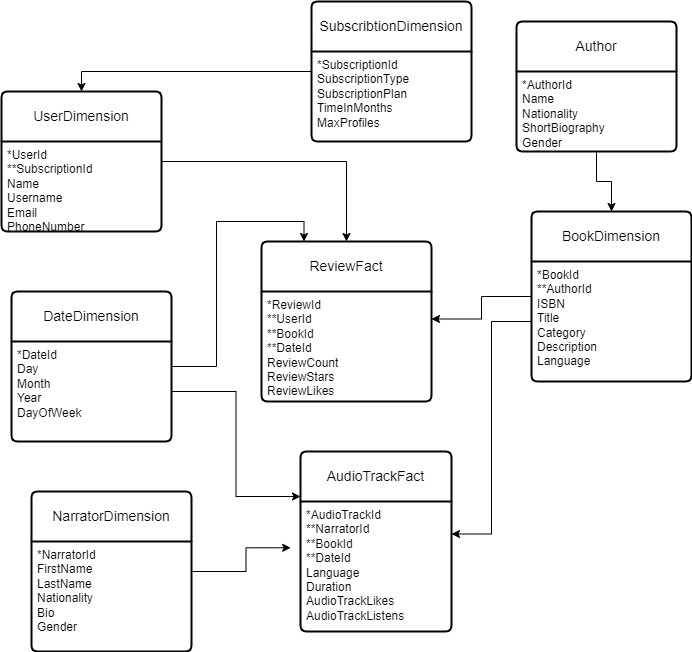

The diagram above was exported from draw.io. Its source (the exported page's mxGraphModel, read from the mxfile embedded in the PNG):
<mxGraphModel dx="792" dy="1180" grid="1" gridSize="10" guides="1" tooltips="1" connect="1" arrows="1" fold="1" page="1" pageScale="1" pageWidth="850" pageHeight="1100" math="0" shadow="0">
  <root>
    <mxCell id="0" />
    <mxCell id="1" parent="0" />
    <mxCell id="2jNAxMulRYA06e51K-HF-5" style="edgeStyle=orthogonalEdgeStyle;rounded=0;orthogonalLoop=1;jettySize=auto;html=1;entryX=0.25;entryY=0;entryDx=0;entryDy=0;" edge="1" parent="1" source="4QM_SH4c7OSgnXp-taPd-9" target="4QM_SH4c7OSgnXp-taPd-22">
      <mxGeometry relative="1" as="geometry" />
    </mxCell>
    <mxCell id="4QM_SH4c7OSgnXp-taPd-9" value="DateDimension" style="swimlane;childLayout=stackLayout;horizontal=1;startSize=50;horizontalStack=0;rounded=1;fontSize=14;fontStyle=0;strokeWidth=2;resizeParent=0;resizeLast=1;shadow=0;dashed=0;align=center;arcSize=4;whiteSpace=wrap;html=1;" parent="1" vertex="1">
      <mxGeometry x="80" y="520" width="160" height="150" as="geometry" />
    </mxCell>
    <mxCell id="4QM_SH4c7OSgnXp-taPd-10" value="*DateId&lt;br&gt;Day&lt;br&gt;Month&lt;br&gt;Year&lt;br&gt;DayOfWeek" style="align=left;strokeColor=none;fillColor=none;spacingLeft=4;fontSize=12;verticalAlign=top;resizable=0;rotatable=0;part=1;html=1;" parent="4QM_SH4c7OSgnXp-taPd-9" vertex="1">
      <mxGeometry y="50" width="160" height="100" as="geometry" />
    </mxCell>
    <mxCell id="4QM_SH4c7OSgnXp-taPd-11" value="BookDimension" style="swimlane;childLayout=stackLayout;horizontal=1;startSize=50;horizontalStack=0;rounded=1;fontSize=14;fontStyle=0;strokeWidth=2;resizeParent=0;resizeLast=1;shadow=0;dashed=0;align=center;arcSize=4;whiteSpace=wrap;html=1;" parent="1" vertex="1">
      <mxGeometry x="600" y="440" width="160" height="170" as="geometry" />
    </mxCell>
    <mxCell id="4QM_SH4c7OSgnXp-taPd-12" value="*BookId&lt;br&gt;**AuthorId&lt;br&gt;ISBN&lt;br&gt;Title&lt;br&gt;Category&lt;br&gt;Description&lt;br&gt;Language" style="align=left;strokeColor=none;fillColor=none;spacingLeft=4;fontSize=12;verticalAlign=top;resizable=0;rotatable=0;part=1;html=1;" parent="4QM_SH4c7OSgnXp-taPd-11" vertex="1">
      <mxGeometry y="50" width="160" height="120" as="geometry" />
    </mxCell>
    <mxCell id="4QM_SH4c7OSgnXp-taPd-14" value="NarratorDimension" style="swimlane;childLayout=stackLayout;horizontal=1;startSize=50;horizontalStack=0;rounded=1;fontSize=14;fontStyle=0;strokeWidth=2;resizeParent=0;resizeLast=1;shadow=0;dashed=0;align=center;arcSize=4;whiteSpace=wrap;html=1;" parent="1" vertex="1">
      <mxGeometry x="100" y="720" width="160" height="160" as="geometry" />
    </mxCell>
    <mxCell id="4QM_SH4c7OSgnXp-taPd-15" value="*NarratorId&lt;br&gt;FirstName&lt;br&gt;LastName&lt;br&gt;Nationality&lt;br&gt;Bio&lt;br&gt;Gender" style="align=left;strokeColor=none;fillColor=none;spacingLeft=4;fontSize=12;verticalAlign=top;resizable=0;rotatable=0;part=1;html=1;" parent="4QM_SH4c7OSgnXp-taPd-14" vertex="1">
      <mxGeometry y="50" width="160" height="110" as="geometry" />
    </mxCell>
    <mxCell id="2jNAxMulRYA06e51K-HF-13" style="edgeStyle=orthogonalEdgeStyle;rounded=0;orthogonalLoop=1;jettySize=auto;html=1;entryX=0.5;entryY=0;entryDx=0;entryDy=0;" edge="1" parent="1" source="4QM_SH4c7OSgnXp-taPd-16" target="4QM_SH4c7OSgnXp-taPd-18">
      <mxGeometry relative="1" as="geometry" />
    </mxCell>
    <mxCell id="4QM_SH4c7OSgnXp-taPd-16" value="SubscribtionDimension" style="swimlane;childLayout=stackLayout;horizontal=1;startSize=50;horizontalStack=0;rounded=1;fontSize=14;fontStyle=0;strokeWidth=2;resizeParent=0;resizeLast=1;shadow=0;dashed=0;align=center;arcSize=4;whiteSpace=wrap;html=1;" parent="1" vertex="1">
      <mxGeometry x="380" y="230" width="160" height="140" as="geometry" />
    </mxCell>
    <mxCell id="4QM_SH4c7OSgnXp-taPd-17" value="*SubscriptionId&lt;br&gt;SubscriptionType&lt;br&gt;SubscriptionPlan&lt;br&gt;TimeInMonths&lt;br&gt;MaxProfiles" style="align=left;strokeColor=none;fillColor=none;spacingLeft=4;fontSize=12;verticalAlign=top;resizable=0;rotatable=0;part=1;html=1;" parent="4QM_SH4c7OSgnXp-taPd-16" vertex="1">
      <mxGeometry y="50" width="160" height="90" as="geometry" />
    </mxCell>
    <mxCell id="2jNAxMulRYA06e51K-HF-4" style="edgeStyle=orthogonalEdgeStyle;rounded=0;orthogonalLoop=1;jettySize=auto;html=1;entryX=0.5;entryY=0;entryDx=0;entryDy=0;" edge="1" parent="1" source="4QM_SH4c7OSgnXp-taPd-18" target="4QM_SH4c7OSgnXp-taPd-22">
      <mxGeometry relative="1" as="geometry" />
    </mxCell>
    <mxCell id="4QM_SH4c7OSgnXp-taPd-18" value="UserDimension" style="swimlane;childLayout=stackLayout;horizontal=1;startSize=50;horizontalStack=0;rounded=1;fontSize=14;fontStyle=0;strokeWidth=2;resizeParent=0;resizeLast=1;shadow=0;dashed=0;align=center;arcSize=4;whiteSpace=wrap;html=1;" parent="1" vertex="1">
      <mxGeometry x="70" y="320" width="160" height="140" as="geometry" />
    </mxCell>
    <mxCell id="4QM_SH4c7OSgnXp-taPd-19" value="*UserId&lt;br&gt;**SubscriptionId&lt;br&gt;Name&lt;br&gt;Username&lt;br&gt;Email&lt;br&gt;PhoneNumber" style="align=left;strokeColor=none;fillColor=none;spacingLeft=4;fontSize=12;verticalAlign=top;resizable=0;rotatable=0;part=1;html=1;" parent="4QM_SH4c7OSgnXp-taPd-18" vertex="1">
      <mxGeometry y="50" width="160" height="90" as="geometry" />
    </mxCell>
    <mxCell id="4QM_SH4c7OSgnXp-taPd-20" value="Author" style="swimlane;childLayout=stackLayout;horizontal=1;startSize=50;horizontalStack=0;rounded=1;fontSize=14;fontStyle=0;strokeWidth=2;resizeParent=0;resizeLast=1;shadow=0;dashed=0;align=center;arcSize=4;whiteSpace=wrap;html=1;" parent="1" vertex="1">
      <mxGeometry x="585" y="250" width="160" height="130" as="geometry" />
    </mxCell>
    <mxCell id="4QM_SH4c7OSgnXp-taPd-21" value="*AuthorId&lt;br&gt;Name&lt;br&gt;Nationality&lt;br&gt;ShortBiography&lt;br&gt;Gender" style="align=left;strokeColor=none;fillColor=none;spacingLeft=4;fontSize=12;verticalAlign=top;resizable=0;rotatable=0;part=1;html=1;" parent="4QM_SH4c7OSgnXp-taPd-20" vertex="1">
      <mxGeometry y="50" width="160" height="80" as="geometry" />
    </mxCell>
    <mxCell id="4QM_SH4c7OSgnXp-taPd-22" value="ReviewFact" style="swimlane;childLayout=stackLayout;horizontal=1;startSize=50;horizontalStack=0;rounded=1;fontSize=14;fontStyle=0;strokeWidth=2;resizeParent=0;resizeLast=1;shadow=0;dashed=0;align=center;arcSize=4;whiteSpace=wrap;html=1;" parent="1" vertex="1">
      <mxGeometry x="330" y="470" width="170" height="160" as="geometry" />
    </mxCell>
    <mxCell id="4QM_SH4c7OSgnXp-taPd-23" value="*ReviewId&lt;br&gt;**UserId&lt;br&gt;**BookId&lt;br&gt;**DateId&lt;br&gt;ReviewCount&lt;br&gt;ReviewStars&lt;br&gt;ReviewLikes&lt;br&gt;" style="align=left;strokeColor=none;fillColor=none;spacingLeft=4;fontSize=12;verticalAlign=top;resizable=0;rotatable=0;part=1;html=1;" parent="4QM_SH4c7OSgnXp-taPd-22" vertex="1">
      <mxGeometry y="50" width="170" height="110" as="geometry" />
    </mxCell>
    <mxCell id="4QM_SH4c7OSgnXp-taPd-24" value="AudioTrackFact" style="swimlane;childLayout=stackLayout;horizontal=1;startSize=50;horizontalStack=0;rounded=1;fontSize=14;fontStyle=0;strokeWidth=2;resizeParent=0;resizeLast=1;shadow=0;dashed=0;align=center;arcSize=4;whiteSpace=wrap;html=1;" parent="1" vertex="1">
      <mxGeometry x="369" y="680" width="151" height="180" as="geometry" />
    </mxCell>
    <mxCell id="4QM_SH4c7OSgnXp-taPd-25" value="*AudioTrackId&lt;br&gt;**NarratorId&lt;br&gt;**BookId&lt;br&gt;**DateId&lt;br&gt;Language&lt;br&gt;Duration&lt;br&gt;AudioTrackLikes&lt;br&gt;AudioTrackListens&lt;br&gt;" style="align=left;strokeColor=none;fillColor=none;spacingLeft=4;fontSize=12;verticalAlign=top;resizable=0;rotatable=0;part=1;html=1;" parent="4QM_SH4c7OSgnXp-taPd-24" vertex="1">
      <mxGeometry y="50" width="151" height="130" as="geometry" />
    </mxCell>
    <mxCell id="2jNAxMulRYA06e51K-HF-2" style="edgeStyle=orthogonalEdgeStyle;rounded=0;orthogonalLoop=1;jettySize=auto;html=1;exitX=0.5;exitY=1;exitDx=0;exitDy=0;entryX=0.5;entryY=0;entryDx=0;entryDy=0;" edge="1" parent="1" source="4QM_SH4c7OSgnXp-taPd-21" target="4QM_SH4c7OSgnXp-taPd-11">
      <mxGeometry relative="1" as="geometry" />
    </mxCell>
    <mxCell id="2jNAxMulRYA06e51K-HF-6" style="edgeStyle=orthogonalEdgeStyle;rounded=0;orthogonalLoop=1;jettySize=auto;html=1;entryX=1;entryY=0.25;entryDx=0;entryDy=0;" edge="1" parent="1" source="4QM_SH4c7OSgnXp-taPd-11" target="4QM_SH4c7OSgnXp-taPd-23">
      <mxGeometry relative="1" as="geometry" />
    </mxCell>
    <mxCell id="2jNAxMulRYA06e51K-HF-10" style="edgeStyle=orthogonalEdgeStyle;rounded=0;orthogonalLoop=1;jettySize=auto;html=1;entryX=0;entryY=0.25;entryDx=0;entryDy=0;" edge="1" parent="1" source="4QM_SH4c7OSgnXp-taPd-10" target="4QM_SH4c7OSgnXp-taPd-24">
      <mxGeometry relative="1" as="geometry" />
    </mxCell>
    <mxCell id="2jNAxMulRYA06e51K-HF-11" style="edgeStyle=orthogonalEdgeStyle;rounded=0;orthogonalLoop=1;jettySize=auto;html=1;entryX=-0.065;entryY=0.356;entryDx=0;entryDy=0;entryPerimeter=0;" edge="1" parent="1" source="4QM_SH4c7OSgnXp-taPd-14" target="4QM_SH4c7OSgnXp-taPd-25">
      <mxGeometry relative="1" as="geometry" />
    </mxCell>
    <mxCell id="2jNAxMulRYA06e51K-HF-12" style="edgeStyle=orthogonalEdgeStyle;rounded=0;orthogonalLoop=1;jettySize=auto;html=1;entryX=1;entryY=0.25;entryDx=0;entryDy=0;" edge="1" parent="1" source="4QM_SH4c7OSgnXp-taPd-12" target="4QM_SH4c7OSgnXp-taPd-25">
      <mxGeometry relative="1" as="geometry" />
    </mxCell>
  </root>
</mxGraphModel>